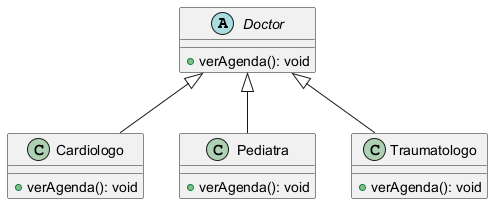

The diagram above was rendered by PlantUML. Its source (embedded in the PNG):
@startuml

abstract class Doctor {
  + verAgenda(): void
}

class Cardiologo extends Doctor {
  + verAgenda(): void
}

class Pediatra extends Doctor {
  + verAgenda(): void
}

class Traumatologo extends Doctor {
  + verAgenda(): void
}

@enduml